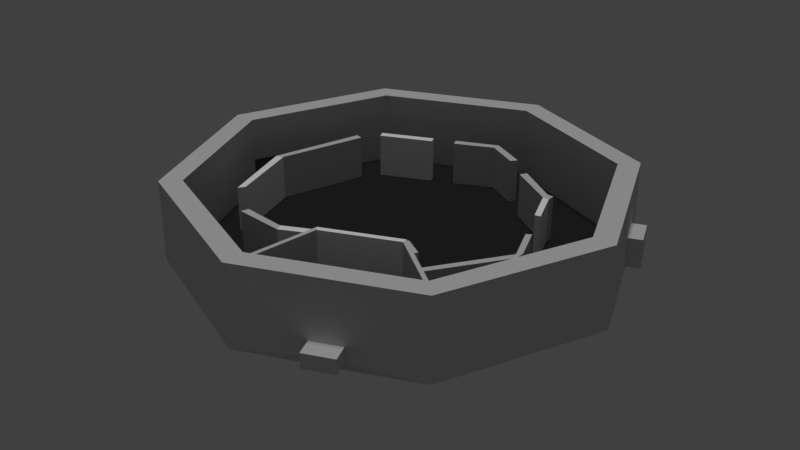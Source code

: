 # Source: Scenario.blend  (saved by Blender 2.78.0; exported with 4.5.12 LTS)
import bpy
from mathutils import Matrix  # noqa: F401  (used for matrix-valued properties, if any)

bpy.ops.wm.read_factory_settings(use_empty=True)
scene = bpy.context.scene
scene.name = 'Scene'

# ---- collections
col_collection_1 = bpy.data.collections.new('Collection 1'); scene.collection.children.link(col_collection_1)

# ---- materials (node trees are filled in below, after node groups)
mat_pared = bpy.data.materials.new('Pared')
mat_pared.alpha_threshold = 0.0
mat_pared.use_transparent_shadow = False
mat_pared.diffuse_color = (0.6383, 0.6383, 0.6383, 1.0)
mat_pared.roughness = 0.5
mat_cristal = bpy.data.materials.new('Cristal')
mat_cristal.alpha_threshold = 0.0
mat_cristal.use_transparent_shadow = False
mat_cristal.diffuse_color = (1.0, 1.0, 1.0, 1.0)
mat_cristal.roughness = 0.5
mat_suelo = bpy.data.materials.new('Suelo')
mat_suelo.alpha_threshold = 0.0
mat_suelo.use_transparent_shadow = False
mat_suelo.diffuse_color = (0.02539, 0.02539, 0.02539, 1.0)
mat_suelo.roughness = 0.5

# ---- material node trees

# ---- world
world_world = bpy.data.worlds.new('World'); scene.world = world_world
world_world.color = (0.05088, 0.05088, 0.05088)
world_world.use_sun_shadow = False
world_world.sun_shadow_jitter_overblur = 0.0
world_world.cycles.sampling_method = 'MANUAL'

# ---- lights
light_hemi = bpy.data.lights.new('Hemi', 'SUN')
light_hemi.transmission_factor = 0.0
light_hemi.angle = 0.1993
light_hemi.energy = 1.0
light_hemi.shadow_buffer_clip_start = 0.5
light_hemi.shadow_soft_size = 0.1
light_hemi.shadow_cascade_max_distance = 1000.0

# ---- meshes
me_cylinder_004 = bpy.data.meshes.new('Cylinder.004')
me_cylinder_004.from_pydata([(-2.896, 2.582, -1.047), (-2.829, 2.737, 0.3853), (-2.896, 2.582, 0.3869), (-2.829, 2.737, -1.047), (-5.584, -0.9698, 0.3869), (-5.584, -0.9698, -1.047), (-5.793, -0.9737, 0.3869), (-5.793, -0.9737, -1.047), (-5.556, -2.446, 0.3869), (-5.556, -2.446, -1.047), (-5.765, -2.45, 0.3869), (-5.765, -2.45, -1.047), (-3.363, -4.462, -1.047), (-3.378, -4.667, -1.047), (-3.378, -4.667, 0.3869), (-3.363, -4.462, 0.3869), (-1.316, -4.66, -1.047), (-1.208, -4.836, -1.047), (-1.208, -4.836, 0.3869), (-1.316, -4.66, 0.3869), (0.4334, -3.033, 0.3869), (0.6424, -3.022, 0.3869), (0.6424, -3.022, -1.047), (0.4334, -3.033, -1.047), (0.3602, -1.609, 0.3869), (0.3602, -1.609, -1.047), (0.5692, -1.599, -1.047), (0.5692, -1.599, 0.3869), (-1.833, 2.716, 0.3853), (-1.856, 2.564, -1.047), (-1.856, 2.564, 0.3869), (-1.833, 2.716, -1.047)], [], [(29, 30, 2, 0), (28, 1, 2, 30), (31, 29, 0, 3), (0, 2, 1, 3), (4, 6, 10, 8), (5, 7, 6, 4), (5, 4, 8, 9), (7, 5, 9, 11), (6, 7, 11, 10), (23, 20, 24, 25), (9, 8, 10, 11), (14, 13, 17, 18), (13, 12, 16, 17), (12, 15, 19, 16), (15, 14, 18, 19), (16, 19, 18, 17), (20, 21, 27, 24), (21, 22, 26, 27), (22, 23, 25, 26), (26, 25, 24, 27), (1, 28, 31, 3), (29, 31, 28, 30), (12, 13, 14, 15), (23, 22, 21, 20)])
me_cylinder_004.polygons.foreach_set('material_index', [1, 1, 0, 1, 1, 1, 1, 0, 1, 1, 1, 1, 0, 1, 1, 1, 1, 1, 0, 1, 1, 1, 0, 1])
me_cylinder_004.materials.append(mat_pared)
me_cylinder_004.materials.append(mat_cristal)
me_cylinder_004.use_remesh_preserve_volume = False
me_cylinder_004.use_remesh_preserve_attributes = False
me_cylinder_004.use_mirror_vertex_groups = False
me_cylinder_004.update()
me_cylinder_003 = bpy.data.meshes.new('Cylinder.003')
me_cylinder_003.from_pydata([(-0.0861, -1.06, -0.356), (0.04934, -1.018, 1.646), (-0.0861, 1.004, -0.356), (0.04933, 0.9613, 1.646), (-0.0861, -1.06, 1.648), (-0.0861, 1.004, 1.648), (0.04934, -1.018, -0.356), (0.04933, 0.9613, -0.356)], [], [(0, 4, 5, 2), (1, 3, 5, 4), (3, 1, 6, 7), (6, 0, 2, 7)])
me_cylinder_003.polygons.foreach_set('material_index', [1, 1, 1, 0])
me_cylinder_003.materials.append(mat_pared)
me_cylinder_003.materials.append(mat_cristal)
me_cylinder_003.use_remesh_preserve_volume = False
me_cylinder_003.use_remesh_preserve_attributes = False
me_cylinder_003.use_mirror_vertex_groups = False
me_cylinder_003.update()
me_cylinder_002 = bpy.data.meshes.new('Cylinder.002')
me_cylinder_002.from_pydata([(1.611, 0.4292, -1.047), (1.721, 0.5599, 0.3853), (0.2235, 2.528, -1.047), (0.3898, 2.573, 0.3853), (1.611, 0.4292, 0.3869), (0.2235, 2.528, 0.3869), (1.721, 0.5599, -1.047), (0.3898, 2.573, -1.047), (0.158, 2.674, -1.047), (0.158, 2.674, 0.3853), (-2.896, 2.582, -1.047), (-2.829, 2.737, 0.3853), (-2.896, 2.582, 0.3869), (-3.088, 2.662, 0.3869), (-2.829, 2.737, -1.047), (-3.088, 2.662, -1.047), (-3.021, 2.817, 0.3853), (-3.021, 2.817, -1.047), (-5.632, 0.7655, 0.3869), (-5.632, 0.7655, -1.047), (-5.824, 0.8457, 0.3869), (-5.824, 0.8457, -1.047), (-5.596, -0.3513, 0.3869), (-5.596, -0.3513, -1.047), (-5.805, -0.3552, 0.3869), (-5.805, -0.3552, -1.047), (-4.215, 1.933, -1.047), (-4.981, 1.538, -1.047), (-4.981, 1.538, 0.3869), (-4.215, 1.933, 0.3869), (-4.874, 1.362, 0.3869), (-4.093, 1.766, 0.3869), (-4.874, 1.362, -1.047), (-4.093, 1.766, -1.047), (-5.267, -2.903, 0.3869), (-5.267, -2.903, -1.047), (-5.399, -3.062, 0.3869), (-5.399, -3.062, -1.047), (-3.363, -4.462, -1.047), (-3.378, -4.667, -1.047), (-3.378, -4.667, 0.3869), (-3.363, -4.462, 0.3869), (-0.1621, -4.077, -1.047), (-0.006824, -4.215, -1.047), (-0.006824, -4.215, 0.3869), (-0.1621, -4.077, 0.3869), (0.4334, -3.033, 0.3869), (0.6424, -3.022, 0.3869), (0.6424, -3.022, -1.047), (0.4334, -3.033, -1.047), (0.1411, -1.215, 0.2021), (0.1411, -1.215, -0.8626), (-0.01406, -1.225, 0.2021), (-0.01406, -1.225, -0.8626), (0.1116, -0.492, 0.2021), (0.1116, -0.492, -0.8626), (-0.04352, -0.5017, 0.2021), (-0.04352, -0.5017, -0.8626), (0.4134, -0.09145, 0.3869), (0.4134, -0.09145, -1.047), (0.2894, 0.0739, 0.3869), (0.2894, 0.0739, -1.047), (0.9075, 0.2648, 0.3869), (0.9075, 0.2648, -1.047), (0.7836, 0.4301, 0.3869), (0.7836, 0.4301, -1.047), (-0.8375, 2.695, 0.3853), (-0.8162, 2.546, -1.047), (-0.8162, 2.546, 0.3869), (-0.8375, 2.695, -1.047)], [], [(0, 4, 5, 2), (4, 0, 6, 1), (1, 3, 5, 4), (3, 1, 6, 7), (6, 0, 2, 7), (2, 5, 3, 7), (10, 14, 11, 12), (5, 2, 8, 9), (66, 9, 8, 69), (12, 11, 16, 13), (8, 2, 7), (9, 3, 5), (3, 9, 8, 7), (15, 13, 16, 17), (14, 10, 15, 17), (28, 27, 21, 20), (11, 14, 17, 16), (21, 19, 23, 25), (30, 28, 20, 18), (32, 30, 18, 19), (27, 32, 19, 21), (20, 21, 25, 24), (18, 20, 24, 22), (19, 18, 22, 23), (23, 22, 24, 25), (35, 37, 36, 34), (15, 10, 33, 26), (10, 12, 31, 33), (32, 27, 28, 30), (12, 13, 29, 31), (33, 31, 29, 26), (13, 15, 26, 29), (35, 34, 41, 38), (36, 37, 39, 40), (34, 36, 40, 41), (37, 35, 38, 39), (38, 41, 40, 39), (42, 45, 46, 49), (42, 43, 44, 45), (44, 43, 48, 47), (45, 44, 47, 46), (43, 42, 49, 48), (49, 46, 47, 48), (52, 50, 54, 56), (51, 50, 52, 53), (51, 53, 57, 55), (50, 51, 55, 54), (53, 52, 56, 57), (61, 60, 64, 65), (55, 57, 56, 54), (59, 58, 60, 61), (65, 64, 62, 63), (60, 58, 62, 64), (59, 61, 65, 63), (58, 59, 63, 62), (8, 2, 67, 69), (67, 68, 66, 69), (9, 66, 68, 5), (2, 5, 68, 67)])
me_cylinder_002.materials.append(mat_pared)
me_cylinder_002.materials.append(mat_cristal)
me_cylinder_002.use_remesh_preserve_volume = False
me_cylinder_002.use_remesh_preserve_attributes = False
me_cylinder_002.use_mirror_vertex_groups = False
me_cylinder_002.update()
me_cylinder_001 = bpy.data.meshes.new('Cylinder.001')
me_cylinder_001.from_pydata([(1.701, 2.035, -0.356), (1.763, 1.951, 1.646), (1.701, -2.092, -0.356), (1.763, -2.007, 1.646), (-0.0861, -1.06, -0.356), (0.04934, -1.018, 1.646), (-0.0861, 1.004, -0.356), (0.04933, 0.9613, 1.646), (1.701, 2.035, 1.648), (1.701, -2.092, 1.648), (-0.0861, -1.06, 1.648), (-0.0861, 1.004, 1.648), (1.763, 1.951, -0.356), (1.763, -2.007, -0.356), (0.04934, -1.018, -0.356), (0.04933, 0.9613, -0.356), (1.192, 1.621, -0.356), (0.6206, 1.291, -0.356), (1.131, 1.722, -0.3029), (1.192, 1.621, 0.3516), (0.5597, 1.392, -0.3029), (0.6206, 1.291, 0.3516), (1.131, 1.722, 0.3516), (0.5597, 1.392, 0.3516), (1.192, 1.621, -0.3029), (0.6206, 1.291, -0.3029), (0.5692, 1.382, -0.356), (1.139, 1.711, -0.356)], [], [(2, 9, 10, 4), (8, 1, 12, 0), (3, 5, 10, 9), (6, 15, 7, 11), (7, 1, 8, 11), (5, 3, 13, 14), (10, 5, 14, 4), (2, 13, 3, 9), (13, 2, 4, 14), (19, 21, 23, 22), (15, 17, 25, 21, 19, 24, 16, 12, 1, 7), (8, 0, 22), (6, 23, 20), (20, 26, 6), (22, 0, 18), (8, 22, 23, 11), (6, 11, 23), (16, 17, 25, 24), (18, 24, 19, 22), (20, 23, 21, 25), (27, 0, 12, 16), (16, 27, 26, 17), (17, 15, 6, 26), (18, 27, 26, 20), (0, 27, 18), (17, 26, 20, 25), (24, 18, 27, 16), (18, 24, 25, 20)])
me_cylinder_001.materials.append(mat_pared)
me_cylinder_001.materials.append(mat_cristal)
me_cylinder_001.use_remesh_preserve_volume = False
me_cylinder_001.use_remesh_preserve_attributes = False
me_cylinder_001.use_mirror_vertex_groups = False
me_cylinder_001.update()
me_cylinder = bpy.data.meshes.new('Cylinder')
me_cylinder.from_pydata([(0.8915, 12.38, -1.906), (0.8915, 11.14, 2.627), (9.752, 8.709, -1.906), (8.877, 7.834, 2.627), (13.42, -0.1513, -1.906), (12.18, -0.1513, 2.627), (9.752, -9.012, -1.906), (8.877, -8.137, 2.627), (0.8915, -12.68, -1.906), (0.8915, -11.44, 2.627), (-7.969, -9.012, -1.906), (-7.094, -8.137, 2.627), (-11.64, -0.1513, -1.906), (-10.4, -0.1513, 2.627), (-7.969, 8.709, -1.906), (-7.094, 7.834, 2.627), (9.752, 8.709, 2.627), (0.8915, 12.38, 2.627), (13.42, -0.1513, 2.627), (9.752, -9.012, 2.627), (0.8915, -12.68, 2.627), (-7.969, -9.012, 2.627), (-11.64, -0.1513, 2.627), (-7.969, 8.709, 2.627), (8.877, -8.137, 1.802), (6.524, -11.49, -1.497), (6.524, -11.49, -0.6725), (4.927, -12.15, -1.497), (4.927, -12.15, -0.6725), (4.535, -11.21, -1.497), (6.132, -10.54, -1.497), (6.132, -10.54, -0.6725), (4.535, -11.21, -0.6725), (4.086, -10.12, -0.6725), (5.683, -9.46, -0.6725), (10.61, 6.683, -1.497), (11.28, 5.086, 0.1524), (12.0, 5.386, -1.497), (11.28, 5.086, -1.497), (10.61, 6.683, 0.1524), (12.0, 5.386, 0.1524), (10.2, 4.64, 0.1524), (11.34, 6.983, -1.497), (9.539, 6.237, 0.1524), (11.34, 6.983, 0.1524), (-7.756, 6.237, 2.627), (-8.417, 4.64, 2.627), (-9.079, 3.043, 2.627), (-9.74, 1.446, 2.627), (-7.094, 7.834, 1.802), (-7.094, 7.834, 0.9773), (-7.094, 7.834, 0.1524), (-7.094, 7.834, -0.6725), (-10.4, -0.1513, 0.1524), (-10.4, -0.1513, 0.9773), (-10.4, -0.1513, 1.802), (-11.48, 0.2959, 0.1524), (-10.82, 1.893, 0.1524), (-10.82, 1.893, -1.497), (-11.48, 0.2959, -1.497), (-9.74, 1.446, 0.1524), (-12.13, 0.566, -1.497), (-12.13, 0.566, 0.1524), (-11.47, 2.163, 0.1524), (-11.47, 2.163, -1.497), (3.515, -4.791, -1.497), (2.725, -4.446, -1.497), (3.5, -6.276, -1.497), (3.815, -5.516, -1.497), (1.979, -6.276, -1.497), (2.74, -6.591, -1.497), (1.664, -5.516, -1.497), (-9.74, 1.446, -1.497), (-7.094, 7.834, -1.497), (-7.756, 6.237, -1.497), (-8.417, 4.64, -1.497), (-9.079, 3.043, -1.497), (8.877, 7.834, -1.497), (0.8915, 11.14, -1.497), (9.539, 6.237, -1.497), (8.877, -8.137, -1.497), (12.18, -0.1513, -1.497), (-7.094, -8.137, -1.497), (0.8915, -11.44, -1.497), (-10.4, -0.1513, -1.497), (4.086, -10.12, -1.497), (1.979, -4.755, -1.497), (5.683, -9.46, -1.497), (10.2, 4.64, -1.497), (-7.866, -0.1513, -1.497), (6.0, 4.772, -1.497), (0.8915, 6.997, -1.497), (5.946, -5.206, -1.497), (8.04, -0.1513, -1.497), (-4.163, -5.206, -1.497), (0.8915, -7.299, -1.497), (-6.257, -0.1513, -1.497), (-4.163, 4.903, -1.497), (3.515, -4.791, -1.898), (2.725, -4.446, -1.898), (3.5, -6.276, -1.898), (3.815, -5.516, -1.898), (1.979, -6.276, -1.898), (2.74, -6.591, -1.898), (1.664, -5.516, -1.898), (1.979, -4.755, -1.898), (3.515, -4.791, -3.694), (2.725, -4.446, -3.694), (3.5, -6.276, -3.694), (3.815, -5.516, -3.694), (1.979, -6.276, -3.694), (2.74, -6.591, -3.694), (1.664, -5.516, -3.694), (1.979, -4.755, -3.694)], [], [(0, 17, 16, 2), (2, 35, 38, 4), (4, 18, 19, 6), (6, 30, 29, 8), (8, 20, 21, 10), (10, 21, 22, 12), (3, 1, 78, 77), (53, 84, 59, 56), (14, 23, 17, 0), (103, 8, 10, 102), (1, 3, 16, 17), (3, 5, 18, 16), (5, 7, 19, 18), (20, 32, 31, 19), (9, 11, 21, 20), (11, 13, 22, 21), (13, 48, 47, 46, 45, 15, 23, 22), (15, 1, 17, 23), (1, 15, 49, 50, 51, 52, 73, 78), (13, 11, 82, 84, 53, 54, 55), (57, 56, 62, 63), (11, 9, 83, 82), (7, 5, 81, 80, 24), (32, 20, 8, 29), (87, 85, 29, 30), (34, 87, 30, 31), (31, 30, 25, 26), (33, 34, 31, 32), (19, 31, 30, 6), (19, 7, 9, 20), (85, 33, 32, 29), (28, 26, 25, 27), (29, 32, 28, 27), (30, 29, 27, 25), (32, 31, 26, 28), (80, 87, 34, 33, 85, 83, 9, 7, 24), (43, 79, 35, 39), (38, 36, 40, 37), (36, 18, 4, 38), (79, 88, 38, 35), (16, 39, 35, 2), (18, 36, 39, 16), (41, 43, 39, 36), (77, 79, 43, 41, 88, 81, 5, 3), (88, 41, 36, 38), (44, 42, 37, 40), (36, 39, 44, 40), (39, 35, 42, 44), (35, 38, 37, 42), (12, 59, 58, 14), (84, 72, 58, 59), (60, 53, 56, 57), (72, 60, 57, 58), (74, 73, 52, 51, 50, 49, 15, 45, 46, 47, 48, 13, 55, 54, 53, 60, 72, 76, 75), (57, 23, 14, 58), (23, 57, 56, 22), (22, 56, 59, 12), (61, 64, 63, 62), (58, 57, 63, 64), (56, 59, 61, 62), (59, 58, 64, 61), (68, 65, 98, 101), (93, 92, 80, 81), (79, 77, 90, 93, 81, 88), (97, 91, 78, 73), (91, 90, 77, 78), (89, 72, 84), (95, 94, 82, 83), (92, 95, 83, 85, 87, 80), (94, 96, 89, 84, 82), (66, 65, 90, 91), (68, 67, 92, 93), (70, 69, 94, 95), (69, 71, 96, 94), (86, 66, 91, 97), (67, 70, 95, 92), (65, 68, 93, 90), (71, 86, 97, 96), (104, 102, 110, 112), (66, 86, 105, 99), (69, 70, 103, 102), (65, 66, 99, 98), (86, 71, 104, 105), (70, 67, 100, 103), (71, 69, 102, 104), (67, 68, 101, 100), (100, 6, 8, 103), (101, 4, 6, 100), (98, 2, 4, 101), (102, 10, 12, 104), (104, 12, 14, 105), (105, 14, 0, 99), (99, 0, 2, 98), (100, 101, 109, 108), (101, 98, 106, 109), (99, 105, 113, 107), (102, 103, 111, 110), (98, 99, 107, 106), (105, 104, 112, 113), (103, 100, 108, 111), (96, 97, 73, 72, 89)])
me_cylinder.polygons.foreach_set('material_index', [0, 0, 0, 0, 0, 0, 0, 0, 0, 0, 0, 0, 0, 0, 0, 0, 0, 0, 0, 0, 0, 0, 0, 0, 1, 0, 0, 0, 0, 0, 0, 0, 0, 1, 0, 0, 0, 0, 0, 1, 0, 0, 0, 0, 0, 0, 0, 0, 1, 0, 1, 0, 0, 0, 0, 0, 0, 0, 0, 0, 1, 0, 1, 1, 1, 1, 1, 1, 1, 1, 1, 1, 1, 1, 1, 0, 1, 1, 0, 0, 0, 0, 0, 0, 0, 0, 0, 0, 0, 0, 0, 0, 0, 0, 0, 0, 0, 0, 0, 0, 1])
me_cylinder.materials.append(mat_pared)
me_cylinder.materials.append(mat_suelo)
me_cylinder.use_remesh_preserve_volume = False
me_cylinder.use_remesh_preserve_attributes = False
me_cylinder.use_mirror_vertex_groups = False
me_cylinder.update()

# ---- objects
ob_hemi = bpy.data.objects.new('Hemi', light_hemi)
ob_paredesnivelcristal = bpy.data.objects.new('ParedesNivelCristal', me_cylinder_004)
ob_paredinicialcristal = bpy.data.objects.new('ParedInicialCristal', me_cylinder_003)
ob_paredesnivel = bpy.data.objects.new('ParedesNivel', me_cylinder_002)
ob_paredinicial = bpy.data.objects.new('ParedInicial', me_cylinder_001)
ob_sueloymurosexteriores = bpy.data.objects.new('SueloYMurosExteriores', me_cylinder)

# ---- transforms, parenting, visibility, modifiers, constraints
ob_hemi.location = (-0.852, 14.85, -1.71)
ob_hemi.lineart.crease_threshold = 0.0
ob_paredesnivelcristal.location = (3.645, -3.013, 0.2382)
ob_paredesnivelcristal.rotation_euler = (0.0, -0.0, -1.169)
ob_paredesnivelcristal.scale = (2.098, 2.139, 2.089)
ob_paredesnivelcristal.lineart.crease_threshold = 0.0
ob_paredinicialcristal.location = (3.645, -6.561, -0.99)
ob_paredinicialcristal.rotation_euler = (0.0, -0.0, -1.169)
ob_paredinicialcristal.scale = (2.098, 2.139, 2.089)
ob_paredinicialcristal.lineart.crease_threshold = 0.0
ob_paredesnivel.location = (3.645, -3.013, 0.2382)
ob_paredesnivel.rotation_euler = (0.0, -0.0, -1.169)
ob_paredesnivel.scale = (2.098, 2.139, 2.089)
ob_paredesnivel.lineart.crease_threshold = 0.0
ob_paredinicial.location = (3.645, -6.561, -0.99)
ob_paredinicial.rotation_euler = (0.0, -0.0, -1.169)
ob_paredinicial.scale = (2.098, 2.139, 2.089)
ob_paredinicial.lineart.crease_threshold = 0.0
ob_sueloymurosexteriores.location = (0.0, 0.0, 0.0)
ob_sueloymurosexteriores.lineart.crease_threshold = 0.0

# ---- collection membership
col_collection_1.objects.link(ob_hemi)
col_collection_1.objects.link(ob_paredesnivelcristal)
col_collection_1.objects.link(ob_paredinicialcristal)
col_collection_1.objects.link(ob_paredesnivel)
col_collection_1.objects.link(ob_paredinicial)
col_collection_1.objects.link(ob_sueloymurosexteriores)

# ---- scene / render settings (as saved in the file)
scene.frame_start = 1; scene.frame_end = 250; scene.frame_set(1)
scene.render.engine = 'BLENDER_EEVEE_NEXT'
scene.render.resolution_percentage = 50
scene.render.dither_intensity = 0.0
scene.cycles.use_denoising = False
scene.cycles.samples = 128
scene.cycles.sampling_pattern = 'TABULATED_SOBOL'
scene.cycles.light_sampling_threshold = 0.0
scene.cycles.use_adaptive_sampling = False
scene.cycles.use_light_tree = False
scene.cycles.blur_glossy = 0.0
scene.cycles.sample_clamp_indirect = 0.0
scene.view_settings.view_transform = 'Standard'
bpy.context.view_layer.update()

# ---- added for rendering (the .blend has no active camera): camera
cam_auto = bpy.data.cameras.new('AutoCamera')
cam_auto.lens = 50.0
cam_auto.sensor_width = 36.0
cam_auto.clip_end = 1000.0
ob_auto_camera = bpy.data.objects.new('AutoCamera', cam_auto)
scene.collection.objects.link(ob_auto_camera)
ob_auto_camera.location = (34.2742, -40.507, 26.3701)
ob_auto_camera.rotation_euler = (1.09748, -7.21219e-08, 0.694738)
scene.camera = ob_auto_camera
bpy.context.view_layer.update()
